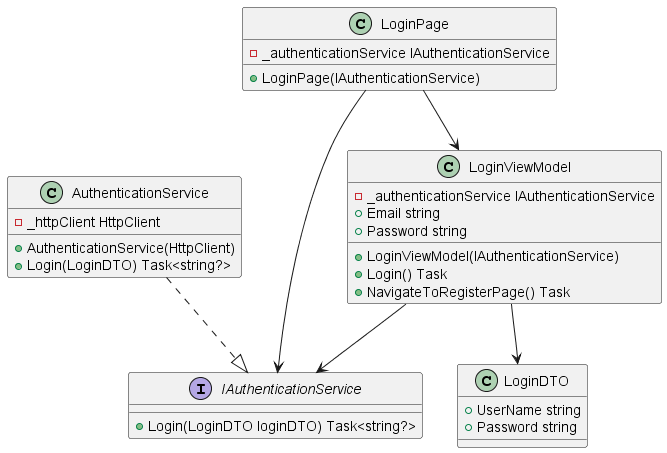

The diagram above was rendered by PlantUML. Its source (embedded in the PNG):
@startuml


' Interfaces
interface IAuthenticationService {
    + Login(LoginDTO loginDTO) Task<string?>
}

' DTO
class LoginDTO {
    + UserName string
    + Password string
}

' Services
class AuthenticationService {
    - _httpClient HttpClient
    + AuthenticationService(HttpClient)
    + Login(LoginDTO) Task<string?>
}

' ViewModels
class LoginViewModel {
    - _authenticationService IAuthenticationService
    + LoginViewModel(IAuthenticationService)
    + Email string
    + Password string
    + Login() Task
    + NavigateToRegisterPage() Task
}

' Views
class LoginPage {
    - _authenticationService IAuthenticationService
    + LoginPage(IAuthenticationService)
}

' Relationships
LoginViewModel --> IAuthenticationService
AuthenticationService ..|> IAuthenticationService
LoginViewModel --> LoginDTO
LoginPage --> LoginViewModel
LoginPage --> IAuthenticationService


@enduml